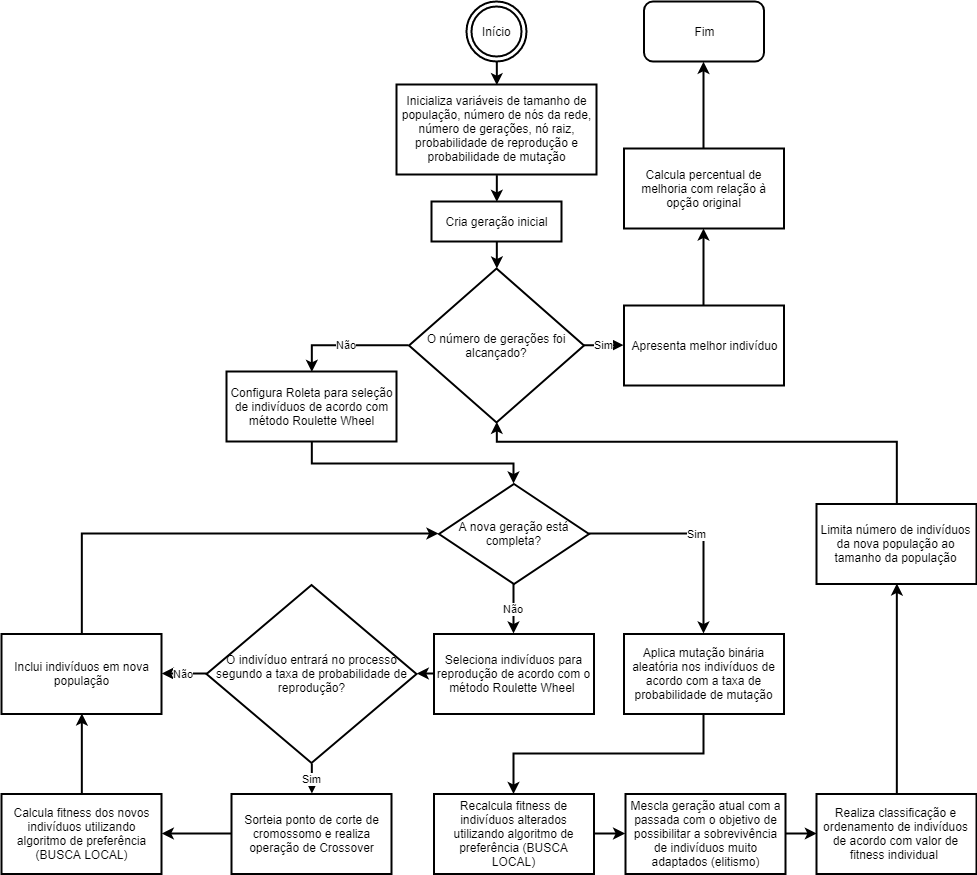

The diagram above was exported from draw.io. Its source (the exported page's mxGraphModel, read from the mxfile embedded in the PNG):
<mxGraphModel dx="2983" dy="888" grid="1" gridSize="10" guides="1" tooltips="1" connect="1" arrows="1" fold="1" page="1" pageScale="1" pageWidth="1300" pageHeight="1200" math="0" shadow="0">
  <root>
    <mxCell id="0" />
    <mxCell id="1" parent="0" />
    <mxCell id="2" style="edgeStyle=orthogonalEdgeStyle;rounded=0;orthogonalLoop=1;jettySize=auto;html=1;exitX=0.5;exitY=1;exitDx=0;exitDy=0;entryX=0.5;entryY=0;entryDx=0;entryDy=0;strokeWidth=2;" edge="1" source="3" target="8" parent="1">
      <mxGeometry relative="1" as="geometry" />
    </mxCell>
    <mxCell id="3" value="Início" style="ellipse;shape=doubleEllipse;html=1;dashed=0;whitespace=wrap;aspect=fixed;strokeWidth=2;" vertex="1" parent="1">
      <mxGeometry x="250" y="70" width="60" height="60" as="geometry" />
    </mxCell>
    <mxCell id="4" value="Não" style="edgeStyle=orthogonalEdgeStyle;rounded=0;orthogonalLoop=1;jettySize=auto;html=1;entryX=0.5;entryY=0;entryDx=0;entryDy=0;exitX=0;exitY=0.5;exitDx=0;exitDy=0;strokeWidth=2;" edge="1" source="6" target="12" parent="1">
      <mxGeometry relative="1" as="geometry">
        <mxPoint x="350" y="440" as="sourcePoint" />
      </mxGeometry>
    </mxCell>
    <mxCell id="5" value="Sim" style="edgeStyle=orthogonalEdgeStyle;rounded=0;orthogonalLoop=1;jettySize=auto;html=1;entryX=0;entryY=0.5;entryDx=0;entryDy=0;exitX=1;exitY=0.5;exitDx=0;exitDy=0;strokeWidth=2;" edge="1" source="6" target="38" parent="1">
      <mxGeometry relative="1" as="geometry">
        <mxPoint x="120" y="390" as="sourcePoint" />
      </mxGeometry>
    </mxCell>
    <mxCell id="6" value="O número de gerações foi alcançado?" style="rhombus;whiteSpace=wrap;html=1;strokeWidth=2;" vertex="1" parent="1">
      <mxGeometry x="192.5" y="336.99999999999994" width="175" height="154" as="geometry" />
    </mxCell>
    <mxCell id="7" style="edgeStyle=orthogonalEdgeStyle;rounded=0;orthogonalLoop=1;jettySize=auto;html=1;exitX=0.5;exitY=1;exitDx=0;exitDy=0;entryX=0.5;entryY=0;entryDx=0;entryDy=0;strokeWidth=2;" edge="1" source="8" target="10" parent="1">
      <mxGeometry relative="1" as="geometry" />
    </mxCell>
    <mxCell id="8" value="Inicializa variáveis de tamanho de população, número de nós da rede, número de gerações, nó raiz, probabilidade de reprodução e probabilidade de mutação" style="rounded=0;whiteSpace=wrap;html=1;strokeWidth=2;" vertex="1" parent="1">
      <mxGeometry x="180" y="153" width="200" height="90" as="geometry" />
    </mxCell>
    <mxCell id="9" style="edgeStyle=orthogonalEdgeStyle;rounded=0;orthogonalLoop=1;jettySize=auto;html=1;exitX=0.5;exitY=1;exitDx=0;exitDy=0;entryX=0.5;entryY=0;entryDx=0;entryDy=0;strokeWidth=2;" edge="1" source="10" target="6" parent="1">
      <mxGeometry relative="1" as="geometry" />
    </mxCell>
    <mxCell id="10" value="Cria geração inicial" style="rounded=0;whiteSpace=wrap;html=1;strokeWidth=2;" vertex="1" parent="1">
      <mxGeometry x="215" y="270" width="130" height="40" as="geometry" />
    </mxCell>
    <mxCell id="11" style="edgeStyle=orthogonalEdgeStyle;rounded=0;orthogonalLoop=1;jettySize=auto;html=1;exitX=0.5;exitY=1;exitDx=0;exitDy=0;entryX=0.5;entryY=0;entryDx=0;entryDy=0;strokeWidth=2;" edge="1" source="12" target="24" parent="1">
      <mxGeometry relative="1" as="geometry" />
    </mxCell>
    <mxCell id="12" value="Configura Roleta para seleção de indivíduos de acordo com método&amp;nbsp;Roulette Wheel" style="rounded=0;whiteSpace=wrap;html=1;strokeWidth=2;" vertex="1" parent="1">
      <mxGeometry x="10" y="440" width="170" height="70" as="geometry" />
    </mxCell>
    <mxCell id="13" style="edgeStyle=orthogonalEdgeStyle;rounded=0;orthogonalLoop=1;jettySize=auto;html=1;exitX=0;exitY=0.5;exitDx=0;exitDy=0;entryX=1;entryY=0.5;entryDx=0;entryDy=0;strokeWidth=2;" edge="1" source="14" target="17" parent="1">
      <mxGeometry relative="1" as="geometry" />
    </mxCell>
    <mxCell id="14" value="Seleciona indivíduos para reprodução de acordo com o método Roulette Wheel&amp;nbsp;" style="rounded=0;whiteSpace=wrap;html=1;flipH=0;strokeWidth=2;" vertex="1" parent="1">
      <mxGeometry x="217.50000000000043" y="702.5" width="160" height="80" as="geometry" />
    </mxCell>
    <mxCell id="15" value="Sim" style="edgeStyle=orthogonalEdgeStyle;rounded=0;orthogonalLoop=1;jettySize=auto;html=1;exitX=0.5;exitY=1;exitDx=0;exitDy=0;entryX=0.5;entryY=0;entryDx=0;entryDy=0;strokeWidth=2;" edge="1" source="17" target="19" parent="1">
      <mxGeometry relative="1" as="geometry" />
    </mxCell>
    <mxCell id="16" value="Não" style="edgeStyle=orthogonalEdgeStyle;rounded=0;orthogonalLoop=1;jettySize=auto;html=1;entryX=1;entryY=0.5;entryDx=0;entryDy=0;exitX=0;exitY=0.5;exitDx=0;exitDy=0;strokeWidth=2;" edge="1" source="17" target="21" parent="1">
      <mxGeometry relative="1" as="geometry">
        <mxPoint x="167.5" y="1009.5" as="sourcePoint" />
      </mxGeometry>
    </mxCell>
    <mxCell id="17" value="O indivíduo entrará no processo segundo a taxa de probabilidade de reprodução?" style="rhombus;whiteSpace=wrap;html=1;flipH=0;strokeWidth=2;" vertex="1" parent="1">
      <mxGeometry x="-10" y="653.5" width="210" height="178" as="geometry" />
    </mxCell>
    <mxCell id="18" style="edgeStyle=orthogonalEdgeStyle;rounded=0;orthogonalLoop=1;jettySize=auto;html=1;exitX=0;exitY=0.5;exitDx=0;exitDy=0;entryX=1;entryY=0.5;entryDx=0;entryDy=0;strokeWidth=2;" edge="1" source="19" target="28" parent="1">
      <mxGeometry relative="1" as="geometry" />
    </mxCell>
    <mxCell id="19" value="Sorteia ponto de corte de cromossomo e realiza operação de Crossover" style="rounded=0;whiteSpace=wrap;html=1;strokeWidth=2;" vertex="1" parent="1">
      <mxGeometry x="15" y="862.5" width="160" height="80" as="geometry" />
    </mxCell>
    <mxCell id="20" style="edgeStyle=orthogonalEdgeStyle;rounded=0;orthogonalLoop=1;jettySize=auto;html=1;exitX=0.5;exitY=0;exitDx=0;exitDy=0;entryX=0;entryY=0.5;entryDx=0;entryDy=0;strokeWidth=2;" edge="1" source="21" target="24" parent="1">
      <mxGeometry relative="1" as="geometry" />
    </mxCell>
    <mxCell id="21" value="Inclui indivíduos em nova população" style="rounded=0;whiteSpace=wrap;html=1;flipH=0;strokeWidth=2;" vertex="1" parent="1">
      <mxGeometry x="-215" y="702.5" width="160" height="80" as="geometry" />
    </mxCell>
    <mxCell id="22" value="Não" style="edgeStyle=orthogonalEdgeStyle;rounded=0;orthogonalLoop=1;jettySize=auto;html=1;exitX=0.5;exitY=1;exitDx=0;exitDy=0;entryX=0.5;entryY=0;entryDx=0;entryDy=0;strokeWidth=2;" edge="1" source="24" target="14" parent="1">
      <mxGeometry relative="1" as="geometry" />
    </mxCell>
    <mxCell id="23" value="Sim" style="edgeStyle=orthogonalEdgeStyle;rounded=0;orthogonalLoop=1;jettySize=auto;html=1;exitX=1;exitY=0.5;exitDx=0;exitDy=0;entryX=0.5;entryY=0;entryDx=0;entryDy=0;strokeWidth=2;" edge="1" source="24" target="26" parent="1">
      <mxGeometry relative="1" as="geometry">
        <mxPoint x="-242.5" y="802.5" as="sourcePoint" />
        <mxPoint x="487" y="680" as="targetPoint" />
      </mxGeometry>
    </mxCell>
    <mxCell id="24" value="A nova geração está completa?" style="rhombus;whiteSpace=wrap;html=1;strokeWidth=2;" vertex="1" parent="1">
      <mxGeometry x="222.50000000000028" y="552.5" width="150" height="100" as="geometry" />
    </mxCell>
    <mxCell id="25" style="edgeStyle=orthogonalEdgeStyle;rounded=0;orthogonalLoop=1;jettySize=auto;html=1;exitX=0.5;exitY=1;exitDx=0;exitDy=0;strokeWidth=2;" edge="1" source="26" target="34" parent="1">
      <mxGeometry relative="1" as="geometry" />
    </mxCell>
    <mxCell id="26" value="Aplica mutação binária aleatória nos indivíduos de acordo com a taxa de probabilidade de mutação" style="rounded=0;whiteSpace=wrap;html=1;flipH=0;strokeWidth=2;" vertex="1" parent="1">
      <mxGeometry x="407.5000000000003" y="702.5" width="160" height="80" as="geometry" />
    </mxCell>
    <mxCell id="27" style="edgeStyle=orthogonalEdgeStyle;rounded=0;orthogonalLoop=1;jettySize=auto;html=1;exitX=0.5;exitY=0;exitDx=0;exitDy=0;entryX=0.5;entryY=1;entryDx=0;entryDy=0;strokeWidth=2;" edge="1" source="28" target="21" parent="1">
      <mxGeometry relative="1" as="geometry" />
    </mxCell>
    <mxCell id="28" value="Calcula fitness dos novos indivíduos utilizando algoritmo de preferência (BUSCA LOCAL)" style="rounded=0;whiteSpace=wrap;html=1;flipH=0;strokeWidth=2;" vertex="1" parent="1">
      <mxGeometry x="-215" y="862.5" width="160" height="80" as="geometry" />
    </mxCell>
    <mxCell id="29" style="edgeStyle=orthogonalEdgeStyle;rounded=0;orthogonalLoop=1;jettySize=auto;html=1;exitX=1;exitY=0.5;exitDx=0;exitDy=0;entryX=0;entryY=0.5;entryDx=0;entryDy=0;strokeWidth=2;" edge="1" source="30" target="32" parent="1">
      <mxGeometry relative="1" as="geometry" />
    </mxCell>
    <mxCell id="30" value="Mescla geração atual com a passada com o objetivo de possibilitar a sobrevivência de indivíduos muito adaptados (elitismo)" style="rounded=0;whiteSpace=wrap;html=1;flipH=0;strokeWidth=2;" vertex="1" parent="1">
      <mxGeometry x="409" y="862.5" width="160" height="80" as="geometry" />
    </mxCell>
    <mxCell id="31" style="edgeStyle=orthogonalEdgeStyle;rounded=0;orthogonalLoop=1;jettySize=auto;html=1;exitX=0.5;exitY=0;exitDx=0;exitDy=0;entryX=0.5;entryY=1;entryDx=0;entryDy=0;strokeWidth=2;" edge="1" source="32" target="36" parent="1">
      <mxGeometry relative="1" as="geometry">
        <mxPoint x="880" y="880" as="targetPoint" />
        <Array as="points">
          <mxPoint x="680" y="740" />
          <mxPoint x="680" y="740" />
        </Array>
      </mxGeometry>
    </mxCell>
    <mxCell id="32" value="Realiza classificação e ordenamento de indivíduos de acordo com valor de fitness individual&amp;nbsp;" style="rounded=0;whiteSpace=wrap;html=1;flipH=0;strokeWidth=2;" vertex="1" parent="1">
      <mxGeometry x="600" y="862.5" width="160" height="80" as="geometry" />
    </mxCell>
    <mxCell id="33" style="edgeStyle=orthogonalEdgeStyle;rounded=0;orthogonalLoop=1;jettySize=auto;html=1;exitX=1;exitY=0.5;exitDx=0;exitDy=0;entryX=0;entryY=0.5;entryDx=0;entryDy=0;strokeWidth=2;" edge="1" source="34" target="30" parent="1">
      <mxGeometry relative="1" as="geometry" />
    </mxCell>
    <mxCell id="34" value="Recalcula fitness de indivíduos alterados utilizando algoritmo de preferência (BUSCA LOCAL)" style="rounded=0;whiteSpace=wrap;html=1;flipH=0;strokeWidth=2;" vertex="1" parent="1">
      <mxGeometry x="217.50000000000057" y="862.5" width="160" height="80" as="geometry" />
    </mxCell>
    <mxCell id="35" style="edgeStyle=orthogonalEdgeStyle;rounded=0;orthogonalLoop=1;jettySize=auto;html=1;exitX=0.5;exitY=0;exitDx=0;exitDy=0;entryX=0.5;entryY=1;entryDx=0;entryDy=0;strokeWidth=2;" edge="1" source="36" target="6" parent="1">
      <mxGeometry relative="1" as="geometry">
        <Array as="points">
          <mxPoint x="680" y="510" />
          <mxPoint x="280" y="510" />
        </Array>
        <mxPoint x="587.5" y="547.5" as="targetPoint" />
      </mxGeometry>
    </mxCell>
    <mxCell id="36" value="Limita número de indivíduos da nova população ao tamanho da população" style="rounded=0;whiteSpace=wrap;html=1;flipH=0;strokeWidth=2;" vertex="1" parent="1">
      <mxGeometry x="600" y="572.5" width="160" height="80" as="geometry" />
    </mxCell>
    <mxCell id="37" style="edgeStyle=orthogonalEdgeStyle;rounded=0;orthogonalLoop=1;jettySize=auto;html=1;exitX=0.5;exitY=0;exitDx=0;exitDy=0;entryX=0.5;entryY=1;entryDx=0;entryDy=0;strokeWidth=2;" edge="1" source="38" target="40" parent="1">
      <mxGeometry relative="1" as="geometry" />
    </mxCell>
    <mxCell id="38" value="Apresenta melhor indivíduo" style="rounded=0;whiteSpace=wrap;html=1;flipH=0;strokeWidth=2;" vertex="1" parent="1">
      <mxGeometry x="407.5" y="374.00000000000006" width="160" height="80" as="geometry" />
    </mxCell>
    <mxCell id="39" style="edgeStyle=orthogonalEdgeStyle;rounded=0;orthogonalLoop=1;jettySize=auto;html=1;exitX=0.5;exitY=0;exitDx=0;exitDy=0;entryX=0.5;entryY=1;entryDx=0;entryDy=0;strokeWidth=2;" edge="1" source="40" target="41" parent="1">
      <mxGeometry relative="1" as="geometry" />
    </mxCell>
    <mxCell id="40" value="Calcula percentual de melhoria com relação à opção original" style="rounded=0;whiteSpace=wrap;html=1;flipH=0;strokeWidth=2;" vertex="1" parent="1">
      <mxGeometry x="407.5" y="217" width="160" height="80" as="geometry" />
    </mxCell>
    <mxCell id="41" value="Fim&lt;br&gt;" style="rounded=1;whiteSpace=wrap;html=1;strokeWidth=2;" vertex="1" parent="1">
      <mxGeometry x="427.5" y="69.99999999999989" width="120" height="60" as="geometry" />
    </mxCell>
  </root>
</mxGraphModel>